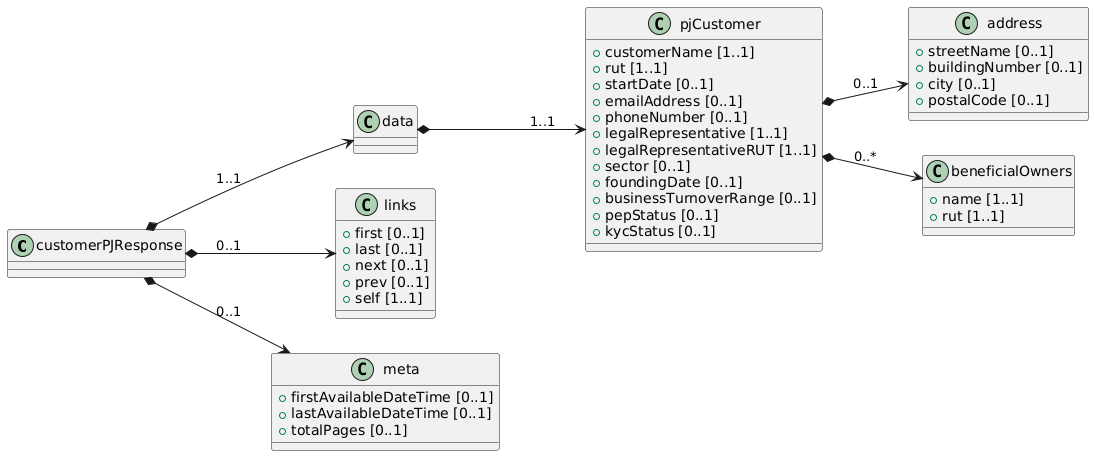

The diagram above was rendered by PlantUML. Its source (embedded in the PNG):
@startuml
left to right direction

class customerPJResponse {

}

class data {

}

class pjCustomer {
 + customerName [1..1]
 + rut [1..1]
 + startDate [0..1]
 + emailAddress [0..1]
 + phoneNumber [0..1]
 + legalRepresentative [1..1]
 + legalRepresentativeRUT [1..1]
 + sector [0..1]
 + foundingDate [0..1]
 + businessTurnoverRange [0..1]
 + pepStatus [0..1]
 + kycStatus [0..1]
}

class address {
 + streetName [0..1]
 + buildingNumber [0..1]
 + city [0..1]
 + postalCode [0..1]
}

class beneficialOwners {
 + name [1..1]
 + rut [1..1]
}

class links {
 + first [0..1]
 + last [0..1]
 + next [0..1]
 + prev [0..1]
 + self [1..1]
}

class meta {
 + firstAvailableDateTime [0..1]
 + lastAvailableDateTime [0..1]
 + totalPages [0..1]
}

' Relaciones

customerPJResponse *--> data: "1..1"
data *--> pjCustomer: "1..1"
pjCustomer *--> address: "0..1"
pjCustomer *--> beneficialOwners: "0..*"
customerPJResponse *--> links : "0..1"
customerPJResponse *--> meta : "0..1"
@enduml